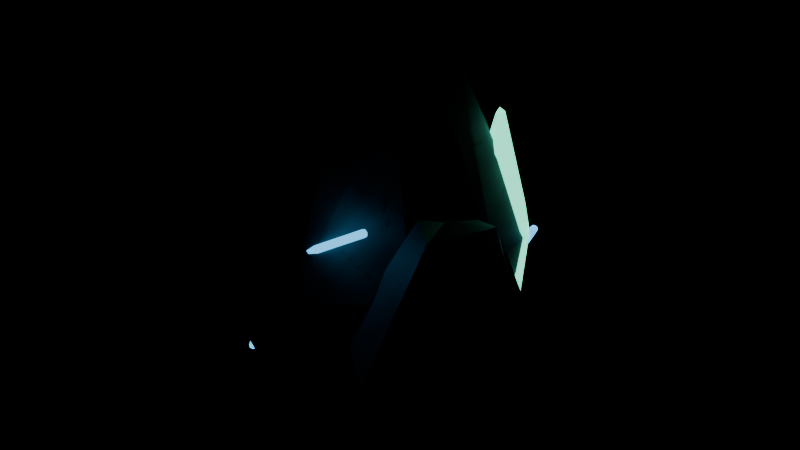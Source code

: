 # Source: rock.blend  (saved by Blender 5.2.45; exported with 4.5.12 LTS)
import bpy
from mathutils import Matrix  # noqa: F401  (used for matrix-valued properties, if any)

bpy.ops.wm.read_factory_settings(use_empty=True)
scene = bpy.context.scene
scene.name = 'RF_rock'

# ---- collections
col_rf_export_temp = bpy.data.collections.new('RF_EXPORT_TEMP'); scene.collection.children.link(col_rf_export_temp)

# ---- images (referenced by path relative to the original .blend; pixels are not part of the script)
import os
ASSET_DIR = os.environ.get("B2B_ASSET_DIR", "")  # directory of the original .blend (textures are referenced by path, not embedded)
HERE = os.path.dirname(os.path.abspath(__file__))  # packed textures are extracted next to this script under _unpacked/

def load_image(name, relpath, width, height, colorspace="sRGB"):
    """Load a texture the original file referenced (path relative to the .blend, or extracted next to this script)."""
    p = next((c for c in (os.path.join(HERE, relpath), os.path.join(ASSET_DIR, relpath)) if relpath and os.path.exists(c)), "")
    if p:
        img = bpy.data.images.load(p, check_existing=True)
        img.name = name
    else:  # same state as the original file: an image datablock whose file is absent (Cycles renders it pink)
        img = bpy.data.images.new(name, width, height)
        img.source = "FILE"
        img.filepath = "//" + (relpath or name)
    img.colorspace_settings.name = colorspace
    return img
img_rf_fractured_rock = load_image('RF_fractured-rock', '_unpacked/fractured-rock.cacf70e8.png', 128, 128, 'sRGB')

# ---- materials (node trees are filled in below, after node groups)
mat_rf_fractured_rock = bpy.data.materials.new('RF_fractured-rock')
mat_rf_fractured_rock.diffuse_color = (1.0, 1.0, 1.0, 1.0)
mat_rf_rock_cut_face = bpy.data.materials.new('RF_rock-cut-face')
mat_rf_rock_cut_face.diffuse_color = (0.22, 0.32, 0.37, 1.0)
mat_rf_mint_light = bpy.data.materials.new('RF_mint-light')
mat_rf_mint_light.diffuse_color = (0.12, 0.9, 0.64, 1.0)
mat_rf_blue_light = bpy.data.materials.new('RF_blue-light')
mat_rf_blue_light.diffuse_color = (0.12, 0.64, 1.0, 1.0)

# ---- material node trees
mat_rf_fractured_rock.use_nodes = True; mat_rf_fractured_rock.node_tree.nodes.clear()
_N = mat_rf_fractured_rock.node_tree.nodes; _L = mat_rf_fractured_rock.node_tree.links
n0 = _N.new('ShaderNodeBsdfPrincipled'); n0.name = 'Principled BSDF'; n0.location = (-200, 100)
n0.inputs[1].default_value = 0.12
n0.inputs[2].default_value = 0.74
n0.inputs[10].default_value = 0.005
n1 = _N.new('ShaderNodeOutputMaterial'); n1.name = 'Material Output'; n1.location = (200, 100)
n2 = _N.new('ShaderNodeTexImage'); n2.name = 'Image Texture'; n2.location = (0, 0)
n2.image = img_rf_fractured_rock
_L.new(n0.outputs[0], n1.inputs[0])
_L.new(n2.outputs[0], n0.inputs[0])
n1.is_active_output = True
mat_rf_rock_cut_face.use_nodes = True; mat_rf_rock_cut_face.node_tree.nodes.clear()
_N = mat_rf_rock_cut_face.node_tree.nodes; _L = mat_rf_rock_cut_face.node_tree.links
n0 = _N.new('ShaderNodeBsdfPrincipled'); n0.name = 'Principled BSDF'; n0.location = (-200, 100)
n0.inputs[0].default_value = (0.22, 0.32, 0.37, 1.0)
n0.inputs[1].default_value = 0.23
n0.inputs[2].default_value = 0.52
n0.inputs[10].default_value = 0.005
n1 = _N.new('ShaderNodeOutputMaterial'); n1.name = 'Material Output'; n1.location = (200, 100)
_L.new(n0.outputs[0], n1.inputs[0])
n1.is_active_output = True
mat_rf_mint_light.use_nodes = True; mat_rf_mint_light.node_tree.nodes.clear()
_N = mat_rf_mint_light.node_tree.nodes; _L = mat_rf_mint_light.node_tree.links
n0 = _N.new('ShaderNodeBsdfPrincipled'); n0.name = 'Principled BSDF'; n0.location = (-200, 100)
n0.inputs[0].default_value = (0.12, 0.9, 0.64, 1.0)
n0.inputs[2].default_value = 0.2
n0.inputs[10].default_value = 0.005
n0.inputs[27].default_value = (0.15, 1.0, 0.65, 1.0)
n0.inputs[28].default_value = 1.8
n1 = _N.new('ShaderNodeOutputMaterial'); n1.name = 'Material Output'; n1.location = (200, 100)
_L.new(n0.outputs[0], n1.inputs[0])
n1.is_active_output = True
mat_rf_blue_light.use_nodes = True; mat_rf_blue_light.node_tree.nodes.clear()
_N = mat_rf_blue_light.node_tree.nodes; _L = mat_rf_blue_light.node_tree.links
n0 = _N.new('ShaderNodeBsdfPrincipled'); n0.name = 'Principled BSDF'; n0.location = (-200, 100)
n0.inputs[0].default_value = (0.12, 0.64, 1.0, 1.0)
n0.inputs[2].default_value = 0.2
n0.inputs[10].default_value = 0.005
n0.inputs[27].default_value = (0.1, 0.55, 1.0, 1.0)
n0.inputs[28].default_value = 1.8
n1 = _N.new('ShaderNodeOutputMaterial'); n1.name = 'Material Output'; n1.location = (200, 100)
_L.new(n0.outputs[0], n1.inputs[0])
n1.is_active_output = True

# ---- meshes
me_rf_rock_main_mesh_002 = bpy.data.meshes.new('RF_rock-main_mesh.002')
me_rf_rock_main_mesh_002.from_pydata([(0.2372, 0.0, 0.004321), (0.1607, 0.1349, 0.01738), (0.04869, 0.2761, 0.01796), (-0.116, 0.2009, -0.01082), (-0.2009, 0.07314, -0.01102), (-0.1985, -0.07223, 0.006903), (-0.1204, -0.2085, 0.01136), (0.04776, -0.2709, -0.005424), (0.1713, -0.1437, -0.005484), (0.2823, 0.0, 0.3365), (0.2304, 0.1933, 0.3186), (0.06625, 0.3757, 0.3289), (-0.1941, 0.3362, 0.3485), (-0.3341, 0.1216, 0.3222), (-0.278, -0.1012, 0.3221), (-0.182, -0.3152, 0.3316), (0.05439, -0.3085, 0.3138), (0.2447, -0.2053, 0.3273), (0.1348, 0.0, 0.681), (0.1127, 0.09455, 0.687), (0.02741, 0.1555, 0.6924), (-0.0886, 0.1535, 0.6826), (-0.128, 0.04658, 0.6829), (-0.1342, -0.04883, 0.6927), (-0.07846, -0.1359, 0.6836), (0.02365, -0.1341, 0.699), (0.1264, -0.106, 0.6944)], [], [(8, 7, 6, 5, 4, 3, 2, 1, 0), (0, 1, 10, 9), (1, 2, 11, 10), (2, 3, 12, 11), (3, 4, 13, 12), (4, 5, 14, 13), (5, 6, 15, 14), (6, 7, 16, 15), (7, 8, 17, 16), (8, 0, 9, 17), (9, 10, 19, 18), (10, 11, 20, 19), (11, 12, 21, 20), (12, 13, 22, 21), (13, 14, 23, 22), (14, 15, 24, 23), (15, 16, 25, 24), (16, 17, 26, 25), (17, 9, 18, 26), (18, 19, 20, 21, 22, 23, 24, 25, 26)])
_uv = me_rf_rock_main_mesh_002.uv_layers.new(name='stone mapping')
_uv.uv.foreach_set('vector', [0.7519, -0.007947, 0.5702, -0.007861, 0.3229, 0.01646, 0.2081, 0.01, 0.2045, -0.01598, 0.3295, -0.01568, 0.5716, 0.02604, 0.7364, 0.02519, 0.8488, 0.006262, 0.8488, 0.006262, 0.7364, 0.02519, 0.8388, 0.4617, 0.9152, 0.4877, 0.7364, 0.02519, 0.5716, 0.02604, 0.5974, 0.4767, 0.8388, 0.4617, 0.5716, 0.02604, 0.3295, -0.01568, 0.2146, 0.5051, 0.5974, 0.4767, 0.3295, -0.01568, 0.2045, -0.01598, 0.008659, 0.4669, 0.2146, 0.5051, 0.2045, -0.01598, 0.2081, 0.01, 0.09113, 0.4668, 0.008659, 0.4669, 0.2081, 0.01, 0.3229, 0.01646, 0.2324, 0.4806, 0.09113, 0.4668, 0.3229, 0.01646, 0.5702, -0.007861, 0.58, 0.4548, 0.2324, 0.4806, 0.5702, -0.007861, 0.7519, -0.007947, 0.8598, 0.4744, 0.58, 0.4548, 0.7519, -0.007947, 0.8488, 0.006262, 0.9152, 0.4877, 0.8598, 0.4744, 0.9152, 0.4877, 0.8388, 0.4617, 0.6657, 0.9956, 0.6982, 0.9869, 0.8388, 0.4617, 0.5974, 0.4767, 0.5403, 1.003, 0.6657, 0.9956, 0.5974, 0.4767, 0.2146, 0.5051, 0.3697, 0.9893, 0.5403, 1.003, 0.2146, 0.5051, 0.008659, 0.4669, 0.3118, 0.9897, 0.3697, 0.9893, 0.008659, 0.4669, 0.09113, 0.4668, 0.3027, 1.004, 0.3118, 0.9897, 0.09113, 0.4668, 0.2324, 0.4806, 0.3846, 0.9907, 0.3027, 1.004, 0.2324, 0.4806, 0.58, 0.4548, 0.5348, 1.013, 0.3846, 0.9907, 0.58, 0.4548, 0.8598, 0.4744, 0.6858, 1.006, 0.5348, 1.013, 0.8598, 0.4744, 0.9152, 0.4877, 0.6982, 0.9869, 0.6858, 1.006, 0.6982, 0.9869, 0.6657, 0.9956, 0.5403, 1.003, 0.3697, 0.9893, 0.3118, 0.9897, 0.3027, 1.004, 0.3846, 0.9907, 0.5348, 1.013, 0.6858, 1.006])
me_rf_rock_main_mesh_002.materials.append(mat_rf_fractured_rock)
me_rf_rock_main_mesh_002.update()
me_rf_rock_side_a_mesh_002 = bpy.data.meshes.new('RF_rock-side-a_mesh.002')
me_rf_rock_side_a_mesh_002.from_pydata([(0.1643, 0.0, -0.01604), (0.09478, 0.1188, -0.000581), (-0.03615, 0.1584, -0.003353), (-0.1454, 0.07002, -0.01227), (-0.1487, -0.07161, -0.003133), (-0.02798, -0.1226, -0.00554), (0.09191, -0.1153, -0.01677), (0.1808, 0.0, 0.2128), (0.09993, 0.1253, 0.2185), (-0.03798, 0.1664, 0.2223), (-0.1857, 0.08941, 0.2274), (-0.1903, -0.09163, 0.2447), (-0.04754, -0.2083, 0.2465), (0.1203, -0.1509, 0.2366), (0.08084, 0.0, 0.4816), (0.03909, 0.04902, 0.4807), (-0.01607, 0.07041, 0.4685), (-0.05539, 0.02668, 0.4686), (-0.06877, -0.03312, 0.4912), (-0.01676, -0.07343, 0.4774), (0.03735, -0.04683, 0.4622)], [], [(6, 5, 4, 3, 2, 1, 0), (0, 1, 8, 7), (1, 2, 9, 8), (2, 3, 10, 9), (3, 4, 11, 10), (4, 5, 12, 11), (5, 6, 13, 12), (6, 0, 7, 13), (7, 8, 15, 14), (8, 9, 16, 15), (9, 10, 17, 16), (10, 11, 18, 17), (11, 12, 19, 18), (12, 13, 20, 19), (13, 7, 14, 20), (14, 15, 16, 17, 18, 19, 20)])
_uv = me_rf_rock_side_a_mesh_002.uv_layers.new(name='stone mapping')
_uv.uv.foreach_set('vector', [0.7419, -0.03494, 0.4264, -0.01154, 0.1087, -0.006527, 0.1174, -0.02556, 0.4049, -0.006986, 0.7494, -0.00121, 0.9322, -0.03341, 0.9322, -0.03341, 0.7494, -0.00121, 0.763, 0.4553, 0.9758, 0.4433, 0.7494, -0.00121, 0.4049, -0.006986, 0.4, 0.4631, 0.763, 0.4553, 0.4049, -0.006986, 0.1174, -0.02556, 0.01142, 0.4737, 0.4, 0.4631, 0.1174, -0.02556, 0.1087, -0.006527, -0.0007265, 0.5099, 0.01142, 0.4737, 0.1087, -0.006527, 0.4264, -0.01154, 0.3749, 0.5136, -0.0007265, 0.5099, 0.4264, -0.01154, 0.7419, -0.03494, 0.8167, 0.4928, 0.3749, 0.5136, 0.7419, -0.03494, 0.9322, -0.03341, 0.9758, 0.4433, 0.8167, 0.4928, 0.9758, 0.4433, 0.763, 0.4553, 0.6029, 1.002, 0.7127, 1.003, 0.763, 0.4553, 0.4, 0.4631, 0.4577, 0.976, 0.6029, 1.002, 0.4, 0.4631, 0.01142, 0.4737, 0.3542, 0.9763, 0.4577, 0.976, 0.01142, 0.4737, -0.0007265, 0.5099, 0.319, 1.023, 0.3542, 0.9763, -0.0007265, 0.5099, 0.3749, 0.5136, 0.4559, 0.9945, 0.319, 1.023, 0.3749, 0.5136, 0.8167, 0.4928, 0.5983, 0.9628, 0.4559, 0.9945, 0.8167, 0.4928, 0.9758, 0.4433, 0.7127, 1.003, 0.5983, 0.9628, 0.7127, 1.003, 0.6029, 1.002, 0.4577, 0.976, 0.3542, 0.9763, 0.319, 1.023, 0.4559, 0.9945, 0.5983, 0.9628])
me_rf_rock_side_a_mesh_002.materials.append(mat_rf_rock_cut_face)
me_rf_rock_side_a_mesh_002.update()
me_rf_rock_side_b_mesh_002 = bpy.data.meshes.new('RF_rock-side-b_mesh.002')
me_rf_rock_side_b_mesh_002.from_pydata([(0.1271, 0.0, 0.01192), (0.06344, 0.1099, -0.01589), (-0.06621, 0.1147, 0.008215), (-0.1418, 1.737e-17, -0.01567), (-0.06676, -0.1156, -0.01095), (0.05614, -0.09724, 0.01727), (0.1907, 0.0, 0.2014), (0.09755, 0.169, 0.2169), (-0.07403, 0.1282, 0.2022), (-0.1662, 2.036e-17, 0.1901), (-0.09661, -0.1673, 0.2196), (0.08866, -0.1536, 0.2183), (0.07228, 0.0, 0.4265), (0.03649, 0.06321, 0.4413), (-0.03281, 0.05682, 0.4305), (-0.0621, 7.605e-18, 0.4315), (-0.03798, -0.06578, 0.4268), (0.03078, -0.05331, 0.4437)], [], [(5, 4, 3, 2, 1, 0), (0, 1, 7, 6), (1, 2, 8, 7), (2, 3, 9, 8), (3, 4, 10, 9), (4, 5, 11, 10), (5, 0, 6, 11), (6, 7, 13, 12), (7, 8, 14, 13), (8, 9, 15, 14), (9, 10, 16, 15), (10, 11, 17, 16), (11, 6, 12, 17), (12, 13, 14, 15, 16, 17)])
_uv = me_rf_rock_side_b_mesh_002.uv_layers.new(name='stone mapping')
_uv.uv.foreach_set('vector', [0.656, 0.04015, 0.3146, -0.02546, 0.106, -0.03645, 0.3161, 0.0191, 0.6762, -0.03694, 0.8529, 0.02773, 0.8529, 0.02773, 0.6762, -0.03694, 0.771, 0.5044, 1.03, 0.4684, 0.6762, -0.03694, 0.3161, 0.0191, 0.2944, 0.4702, 0.771, 0.5044, 0.3161, 0.0191, 0.106, -0.03645, 0.03822, 0.442, 0.2944, 0.4702, 0.106, -0.03645, 0.3146, -0.02546, 0.2316, 0.5107, 0.03822, 0.442, 0.3146, -0.02546, 0.656, 0.04015, 0.7463, 0.5077, 0.2316, 0.5107, 0.656, 0.04015, 0.8529, 0.02773, 1.03, 0.4684, 0.7463, 0.5077, 1.03, 0.4684, 0.771, 0.5044, 0.6014, 1.026, 0.7008, 0.9919, 0.771, 0.5044, 0.2944, 0.4702, 0.4089, 1.001, 0.6014, 1.026, 0.2944, 0.4702, 0.03822, 0.442, 0.3275, 1.003, 0.4089, 1.001, 0.03822, 0.442, 0.2316, 0.5107, 0.3945, 0.9925, 0.3275, 1.003, 0.2316, 0.5107, 0.7463, 0.5077, 0.5855, 1.032, 0.3945, 0.9925, 0.7463, 0.5077, 1.03, 0.4684, 0.7008, 0.9919, 0.5855, 1.032, 0.7008, 0.9919, 0.6014, 1.026, 0.4089, 1.001, 0.3275, 1.003, 0.3945, 0.9925, 0.5855, 1.032])
me_rf_rock_side_b_mesh_002.materials.append(mat_rf_fractured_rock)
me_rf_rock_side_b_mesh_002.update()
me_rf_rock_vein_mesh_002 = bpy.data.meshes.new('RF_rock-vein_mesh.002')
me_rf_rock_vein_mesh_002.from_pydata([(0.06015, 0.0, -0.01295), (0.01343, 0.04134, 0.01795), (-0.03749, 0.02724, -0.01366), (-0.04424, -0.03214, -0.005557), (0.01821, -0.05604, -0.009657), (0.08024, 0.0, 0.1999), (0.02216, 0.0682, 0.222), (-0.05963, 0.04333, 0.2217), (-0.06007, -0.04364, 0.1901), (0.02422, -0.07454, 0.2096), (0.007775, 0.0, 0.4188), (0.002879, 0.008859, 0.433), (-0.00774, 0.005623, 0.4399), (-0.007793, -0.005662, 0.4324), (0.002745, -0.008448, 0.434)], [], [(4, 3, 2, 1, 0), (0, 1, 6, 5), (1, 2, 7, 6), (2, 3, 8, 7), (3, 4, 9, 8), (4, 0, 5, 9), (5, 6, 11, 10), (6, 7, 12, 11), (7, 8, 13, 12), (8, 9, 14, 13), (9, 5, 10, 14), (10, 11, 12, 13, 14)])
_uv = me_rf_rock_vein_mesh_002.uv_layers.new(name='stone mapping')
_uv.uv.foreach_set('vector', [0.6301, -0.02246, 0.184, -0.01292, 0.2322, -0.03176, 0.596, 0.04175, 0.9297, -0.03011, 0.9297, -0.03011, 0.596, 0.04175, 0.6583, 0.5162, 1.073, 0.4649, 0.596, 0.04175, 0.2322, -0.03176, 0.07406, 0.5155, 0.6583, 0.5162, 0.2322, -0.03176, 0.184, -0.01292, 0.07091, 0.4422, 0.07406, 0.5155, 0.184, -0.01292, 0.6301, -0.02246, 0.673, 0.4875, 0.07091, 0.4422, 0.6301, -0.02246, 0.9297, -0.03011, 1.073, 0.4649, 0.673, 0.4875, 1.073, 0.4649, 0.6583, 0.5162, 0.5206, 1.007, 0.5555, 0.9741, 0.6583, 0.5162, 0.07406, 0.5155, 0.4447, 1.023, 0.5206, 1.007, 0.07406, 0.5155, 0.07091, 0.4422, 0.4443, 1.006, 0.4447, 1.023, 0.07091, 0.4422, 0.673, 0.4875, 0.5196, 1.009, 0.4443, 1.006, 0.673, 0.4875, 1.073, 0.4649, 0.5555, 0.9741, 0.5196, 1.009, 0.5555, 0.9741, 0.5206, 1.007, 0.4447, 1.023, 0.4443, 1.006, 0.5196, 1.009])
me_rf_rock_vein_mesh_002.materials.append(mat_rf_mint_light)
me_rf_rock_vein_mesh_002.update()
me_cylinder_048 = bpy.data.meshes.new('Cylinder.048')
me_cylinder_048.from_pydata([(0.0, 0.008, -0.1557), (0.0, 0.008, 0.1557), (0.006255, 0.004988, -0.1557), (0.006255, 0.004988, 0.1557), (0.007799, -0.00178, -0.1557), (0.007799, -0.00178, 0.1557), (0.003471, -0.007208, -0.1557), (0.003471, -0.007208, 0.1557), (-0.003471, -0.007208, -0.1557), (-0.003471, -0.007208, 0.1557), (-0.007799, -0.00178, -0.1557), (-0.007799, -0.00178, 0.1557), (-0.006255, 0.004988, -0.1557), (-0.006255, 0.004988, 0.1557)], [], [(0, 1, 3, 2), (2, 3, 5, 4), (4, 5, 7, 6), (6, 7, 9, 8), (8, 9, 11, 10), (3, 1, 13, 11, 9, 7, 5), (10, 11, 13, 12), (12, 13, 1, 0), (0, 2, 4, 6, 8, 10, 12)])
me_cylinder_048.polygons.foreach_set('use_smooth', [True] * 9)
_uv = me_cylinder_048.uv_layers.new(name='UVMap')
_uv.uv.foreach_set('vector', [1.0, 0.5, 1.0, 1.0, 0.8571, 1.0, 0.8571, 0.5, 0.8571, 0.5, 0.8571, 1.0, 0.7143, 1.0, 0.7143, 0.5, 0.7143, 0.5, 0.7143, 1.0, 0.5714, 1.0, 0.5714, 0.5, 0.5714, 0.5, 0.5714, 1.0, 0.4286, 1.0, 0.4286, 0.5, 0.4286, 0.5, 0.4286, 1.0, 0.2857, 1.0, 0.2857, 0.5, 0.4376, 0.3996, 0.25, 0.49, 0.06236, 0.3996, 0.01602, 0.1966, 0.1459, 0.03377, 0.3541, 0.03377, 0.484, 0.1966, 0.2857, 0.5, 0.2857, 1.0, 0.1429, 1.0, 0.1429, 0.5, 0.1429, 0.5, 0.1429, 1.0, 2.98e-08, 1.0, 2.98e-08, 0.5, 0.75, 0.49, 0.9376, 0.3996, 0.984, 0.1966, 0.8541, 0.03377, 0.6459, 0.03377, 0.516, 0.1966, 0.5624, 0.3996])
me_cylinder_048.materials.append(mat_rf_blue_light)
me_cylinder_048.update()
me_cylinder_049 = bpy.data.meshes.new('Cylinder.049')
me_cylinder_049.from_pydata([(0.0, 0.008, -0.09975), (0.0, 0.008, 0.09975), (0.006255, 0.004988, -0.09975), (0.006255, 0.004988, 0.09975), (0.007799, -0.00178, -0.09975), (0.007799, -0.00178, 0.09975), (0.003471, -0.007208, -0.09975), (0.003471, -0.007208, 0.09975), (-0.003471, -0.007208, -0.09975), (-0.003471, -0.007208, 0.09975), (-0.007799, -0.00178, -0.09975), (-0.007799, -0.00178, 0.09975), (-0.006255, 0.004988, -0.09975), (-0.006255, 0.004988, 0.09975)], [], [(0, 1, 3, 2), (2, 3, 5, 4), (4, 5, 7, 6), (6, 7, 9, 8), (8, 9, 11, 10), (3, 1, 13, 11, 9, 7, 5), (10, 11, 13, 12), (12, 13, 1, 0), (0, 2, 4, 6, 8, 10, 12)])
me_cylinder_049.polygons.foreach_set('use_smooth', [True] * 9)
_uv = me_cylinder_049.uv_layers.new(name='UVMap')
_uv.uv.foreach_set('vector', [1.0, 0.5, 1.0, 1.0, 0.8571, 1.0, 0.8571, 0.5, 0.8571, 0.5, 0.8571, 1.0, 0.7143, 1.0, 0.7143, 0.5, 0.7143, 0.5, 0.7143, 1.0, 0.5714, 1.0, 0.5714, 0.5, 0.5714, 0.5, 0.5714, 1.0, 0.4286, 1.0, 0.4286, 0.5, 0.4286, 0.5, 0.4286, 1.0, 0.2857, 1.0, 0.2857, 0.5, 0.4376, 0.3996, 0.25, 0.49, 0.06236, 0.3996, 0.01602, 0.1966, 0.1459, 0.03377, 0.3541, 0.03377, 0.484, 0.1966, 0.2857, 0.5, 0.2857, 1.0, 0.1429, 1.0, 0.1429, 0.5, 0.1429, 0.5, 0.1429, 1.0, 2.98e-08, 1.0, 2.98e-08, 0.5, 0.75, 0.49, 0.9376, 0.3996, 0.984, 0.1966, 0.8541, 0.03377, 0.6459, 0.03377, 0.516, 0.1966, 0.5624, 0.3996])
me_cylinder_049.materials.append(mat_rf_blue_light)
me_cylinder_049.update()
me_cylinder_050 = bpy.data.meshes.new('Cylinder.050')
me_cylinder_050.from_pydata([(0.0, 0.008, -0.1423), (0.0, 0.008, 0.1423), (0.006255, 0.004988, -0.1423), (0.006255, 0.004988, 0.1423), (0.007799, -0.00178, -0.1423), (0.007799, -0.00178, 0.1423), (0.003471, -0.007208, -0.1423), (0.003471, -0.007208, 0.1423), (-0.003471, -0.007208, -0.1423), (-0.003471, -0.007208, 0.1423), (-0.007799, -0.00178, -0.1423), (-0.007799, -0.00178, 0.1423), (-0.006255, 0.004988, -0.1423), (-0.006255, 0.004988, 0.1423)], [], [(0, 1, 3, 2), (2, 3, 5, 4), (4, 5, 7, 6), (6, 7, 9, 8), (8, 9, 11, 10), (3, 1, 13, 11, 9, 7, 5), (10, 11, 13, 12), (12, 13, 1, 0), (0, 2, 4, 6, 8, 10, 12)])
me_cylinder_050.polygons.foreach_set('use_smooth', [True] * 9)
_uv = me_cylinder_050.uv_layers.new(name='UVMap')
_uv.uv.foreach_set('vector', [1.0, 0.5, 1.0, 1.0, 0.8571, 1.0, 0.8571, 0.5, 0.8571, 0.5, 0.8571, 1.0, 0.7143, 1.0, 0.7143, 0.5, 0.7143, 0.5, 0.7143, 1.0, 0.5714, 1.0, 0.5714, 0.5, 0.5714, 0.5, 0.5714, 1.0, 0.4286, 1.0, 0.4286, 0.5, 0.4286, 0.5, 0.4286, 1.0, 0.2857, 1.0, 0.2857, 0.5, 0.4376, 0.3996, 0.25, 0.49, 0.06236, 0.3996, 0.01602, 0.1966, 0.1459, 0.03377, 0.3541, 0.03377, 0.484, 0.1966, 0.2857, 0.5, 0.2857, 1.0, 0.1429, 1.0, 0.1429, 0.5, 0.1429, 0.5, 0.1429, 1.0, 2.98e-08, 1.0, 2.98e-08, 0.5, 0.75, 0.49, 0.9376, 0.3996, 0.984, 0.1966, 0.8541, 0.03377, 0.6459, 0.03377, 0.516, 0.1966, 0.5624, 0.3996])
me_cylinder_050.materials.append(mat_rf_blue_light)
me_cylinder_050.update()

# ---- objects
ob_rf_rock_main = bpy.data.objects.new('RF_rock-main', me_rf_rock_main_mesh_002)
ob_rf_rock_side_a = bpy.data.objects.new('RF_rock-side-a', me_rf_rock_side_a_mesh_002)
ob_rf_rock_side_b = bpy.data.objects.new('RF_rock-side-b', me_rf_rock_side_b_mesh_002)
ob_rf_rock_vein = bpy.data.objects.new('RF_rock-vein', me_rf_rock_vein_mesh_002)
ob_rf_rock_fissure_0 = bpy.data.objects.new('RF_rock-fissure-0', me_cylinder_048)
ob_rf_rock_fissure_1 = bpy.data.objects.new('RF_rock-fissure-1', me_cylinder_049)
ob_rf_rock_fissure_2 = bpy.data.objects.new('RF_rock-fissure-2', me_cylinder_050)

# ---- transforms, parenting, visibility, modifiers, constraints
ob_rf_rock_main.location = (-0.04, 0.02, 0.045)
ob_rf_rock_side_a.location = (0.27, -0.13, 0.045)
ob_rf_rock_side_b.location = (-0.28, 0.14, 0.045)
ob_rf_rock_vein.location = (0.13, 0.18, 0.18)
ob_rf_rock_fissure_0.location = (-0.115, -0.23, 0.275)
ob_rf_rock_fissure_0.rotation_euler = (0.5218, 2.467e-08, 1.31)
ob_rf_rock_fissure_1.location = (0.045, -0.235, 0.46)
ob_rf_rock_fissure_1.rotation_euler = (1.046, 1.241e-07, 1.745)
ob_rf_rock_fissure_2.location = (0.145, 0.24, 0.285)
ob_rf_rock_fissure_2.rotation_euler = (0.7409, 1.792e-08, 0.8961)

# ---- collection membership
col_rf_export_temp.objects.link(ob_rf_rock_main)
col_rf_export_temp.objects.link(ob_rf_rock_side_a)
col_rf_export_temp.objects.link(ob_rf_rock_side_b)
col_rf_export_temp.objects.link(ob_rf_rock_vein)
col_rf_export_temp.objects.link(ob_rf_rock_fissure_0)
col_rf_export_temp.objects.link(ob_rf_rock_fissure_1)
col_rf_export_temp.objects.link(ob_rf_rock_fissure_2)

# ---- scene / render settings (as saved in the file)
scene.frame_start = 1; scene.frame_end = 250; scene.frame_set(1)
scene.render.engine = 'BLENDER_EEVEE_NEXT'
scene.render.image_settings.exr_codec = 'NONE'
scene.render.use_bake_clear = False
scene.render.bake_margin = 0
scene.render.bake_bias = 0.0
scene.render.bake_samples = 0
scene.render.simplify_subdivision_render = 0
scene.render.simplify_child_particles_render = 0.0
scene.render.compositor_device = 'GPU'
scene.eevee.use_volume_custom_range = False
scene.eevee.gtao_distance = 0.0
scene.eevee.use_fast_gi = False
scene.eevee.fast_gi_thickness_near = 0.1
scene.eevee.fast_gi_thickness_far = 0.0
scene.eevee.ray_tracing_options.screen_trace_thickness = 0.1
bpy.context.view_layer.update()

# ---- added for rendering (the .blend has no active camera): camera
cam_auto = bpy.data.cameras.new('AutoCamera')
cam_auto.lens = 50.0
cam_auto.sensor_width = 36.0
cam_auto.clip_end = 1000.0
ob_auto_camera = bpy.data.objects.new('AutoCamera', cam_auto)
scene.collection.objects.link(ob_auto_camera)
ob_auto_camera.location = (1.2627, -1.48378, 1.39447)
ob_auto_camera.rotation_euler = (1.09748, -7.21219e-08, 0.694738)
scene.camera = ob_auto_camera
bpy.context.view_layer.update()
